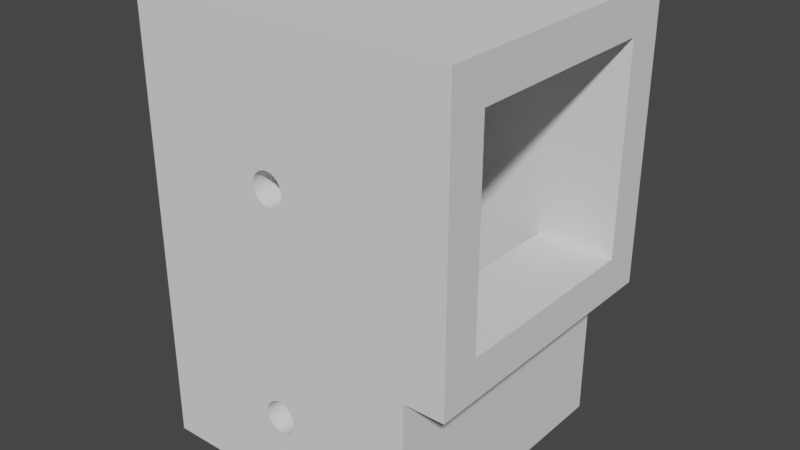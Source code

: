 # Source: Tube_Holder_Adjustable.blend  (saved by Blender 2.93.21; exported with 4.5.12 LTS)
import bpy
from mathutils import Matrix  # noqa: F401  (used for matrix-valued properties, if any)

bpy.ops.wm.read_factory_settings(use_empty=True)
scene = bpy.context.scene
scene.name = 'Scene'

# ---- collections
col_collection = bpy.data.collections.new('Collection'); scene.collection.children.link(col_collection)

# ---- world
world_world = bpy.data.worlds.new('World'); scene.world = world_world
world_world.use_nodes = True; world_world.node_tree.nodes.clear()
_N = world_world.node_tree.nodes; _L = world_world.node_tree.links
n0 = _N.new('ShaderNodeOutputWorld'); n0.name = 'World Output'; n0.location = (300, 300)
n1 = _N.new('ShaderNodeBackground'); n1.name = 'Background'; n1.location = (10, 300)
n1.inputs[0].default_value = (0.05088, 0.05088, 0.05088, 1.0)
_L.new(n1.outputs[0], n0.inputs[0])
n0.is_active_output = True
world_world.color = (0.05088, 0.05088, 0.05088)
world_world.use_sun_shadow = False
world_world.sun_shadow_jitter_overblur = 0.0

# ---- meshes
me_plane = bpy.data.meshes.new('Plane')
me_plane.from_pydata([(17.5, 17.5, 15.0), (-17.5, 17.5, 15.0), (17.5, -17.5, 15.0), (-17.5, -17.5, 15.0), (12.75, 12.75, 15.0), (12.75, -12.75, 15.0), (-12.75, -12.75, 15.0), (-12.75, 12.75, 15.0), (-17.5, -12.75, 15.0), (17.5, -12.75, 15.0), (17.5, 12.75, 15.0), (-17.5, 12.75, 15.0), (17.5, 12.75, 40.5), (17.5, 17.5, 40.5), (-12.75, -12.75, 40.5), (-17.5, -17.5, 40.5), (12.75, -12.75, 40.5), (12.75, 12.75, 40.5), (-17.5, 17.5, 40.5), (-12.75, 12.75, 40.5), (17.5, -17.5, 40.5), (-17.5, -12.75, 40.5), (-17.5, 12.75, 40.5), (17.5, -12.75, 40.5), (17.5, 12.75, 45.5), (17.5, 17.5, 45.5), (-12.75, -12.75, 45.5), (-17.5, -17.5, 45.5), (12.75, -12.75, 45.5), (12.75, 12.75, 45.5), (-17.5, 17.5, 45.5), (-12.75, 12.75, 45.5), (17.5, -17.5, 45.5), (-17.5, -12.75, 45.5), (-17.5, 12.75, 45.5), (17.5, -12.75, 45.5), (-17.5, 17.5, 10.0), (17.5, 17.5, 10.0), (-17.5, -17.5, 10.0), (17.5, -17.5, 10.0), (-17.5, 12.75, 10.0), (-17.5, 12.75, 0.0), (-17.5, -12.75, 10.0), (-17.5, -12.75, 0.0), (17.5, -12.75, 0.0), (17.5, -12.75, 10.0), (17.5, 12.75, 0.0), (17.5, 12.75, 10.0), (22.5, 12.75, 15.0), (22.5, 17.5, 15.0), (22.5, -17.5, 40.5), (22.5, -17.5, 15.0), (22.5, -12.75, 15.0), (22.5, -12.75, 40.5), (22.5, 12.75, 40.5), (22.5, 17.5, 40.5), (22.5, -17.5, 45.5), (22.5, 17.5, 45.5), (22.5, -12.75, 45.5), (22.5, 12.75, 45.5), (22.5, 17.5, 10.0), (22.5, -17.5, 10.0), (22.5, 12.75, 10.0), (22.5, -12.75, 10.0), (12.75, 12.75, 0.0), (12.75, -12.75, 0.0), (-12.75, -12.75, 0.0), (-12.75, 12.75, 0.0), (-17.5, 17.5, 0.0), (17.5, 17.5, 0.0), (-17.5, -17.5, 0.0), (17.5, -17.5, 0.0), (0.7654, -17.5, 25.9), (0.7654, -13.0, 25.9), (0.7654, 13.0, 25.9), (0.7654, 17.5, 25.9), (0.3902, -17.5, 25.79), (0.3902, -13.0, 25.79), (0.3902, 13.0, 25.79), (0.3902, 17.5, 25.79), (-2.0, -13.0, 27.75), (-1.962, -13.0, 27.36), (-1.962, -13.0, 28.14), (-1.663, -13.0, 26.64), (-1.748e-07, -17.5, 25.75), (-1.663, -13.0, 28.86), (-1.748e-07, -13.0, 25.75), (-1.748e-07, 13.0, 25.75), (-1.848, -13.0, 26.98), (-1.748e-07, 17.5, 25.75), (-1.848, -13.0, 28.52), (-1.414, -13.0, 29.16), (-0.3902, -13.0, 25.79), (-0.7654, -13.0, 25.9), (-1.111, -13.0, 26.09), (1.111, -13.0, 26.09), (-1.414, -13.0, 26.34), (-0.3902, -17.5, 25.79), (-0.3902, 13.0, 25.79), (-0.3902, 17.5, 25.79), (-1.111, -13.0, 29.41), (-0.3902, -13.0, 29.71), (-0.7654, -13.0, 29.6), (-0.7654, -17.5, 25.9), (-0.7654, 13.0, 25.9), (0.3902, -13.0, 29.71), (1.111, -13.0, 29.41), (-0.7654, 17.5, 25.9), (0.7654, -13.0, 29.6), (0.0, -13.0, 29.75), (1.663, -13.0, 26.64), (1.663, -13.0, 28.86), (2.0, -13.0, 27.75), (1.848, -13.0, 26.98), (1.962, -13.0, 27.36), (1.962, -13.0, 28.14), (1.414, -13.0, 26.34), (1.848, -13.0, 28.52), (1.414, -13.0, 29.16), (-1.111, -17.5, 26.09), (-1.111, 13.0, 26.09), (-1.111, 17.5, 26.09), (-1.414, -17.5, 26.34), (-1.414, 13.0, 26.34), (-1.414, 17.5, 26.34), (1.111, 13.0, 26.09), (1.663, 13.0, 26.64), (1.663, 13.0, 28.86), (2.0, 13.0, 27.75), (1.848, 13.0, 26.98), (1.962, 13.0, 27.36), (1.962, 13.0, 28.14), (1.414, 13.0, 26.34), (1.848, 13.0, 28.52), (1.414, 13.0, 29.16), (-1.663, -17.5, 26.64), (-1.663, 17.5, 26.64), (-1.663, 13.0, 26.64), (-1.848, -17.5, 26.98), (-2.0, 13.0, 27.75), (-1.848, 17.5, 26.98), (-1.962, 13.0, 27.36), (-1.848, 13.0, 26.98), (-1.962, 13.0, 28.14), (-1.663, 13.0, 28.86), (-1.848, 13.0, 28.52), (-1.414, 13.0, 29.16), (-0.3902, 13.0, 29.71), (-0.7654, 13.0, 29.6), (-1.111, 13.0, 29.41), (0.3902, 13.0, 29.71), (1.111, 13.0, 29.41), (0.7654, 13.0, 29.6), (0.0, 13.0, 29.75), (-1.962, -17.5, 27.36), (-1.962, 17.5, 27.36), (-2.0, -17.5, 27.75), (-1.414, -17.5, 29.16), (-2.0, 17.5, 27.75), (-0.7654, -17.5, 29.6), (-1.111, -17.5, 29.41), (0.0, -17.5, 29.75), (0.7654, -17.5, 29.6), (0.3902, -17.5, 29.71), (-0.3902, -17.5, 29.71), (1.414, -17.5, 29.16), (1.663, -17.5, 26.64), (1.663, -17.5, 28.86), (2.0, -17.5, 27.75), (1.848, -17.5, 26.98), (1.962, -17.5, 27.36), (1.962, -17.5, 28.14), (1.848, -17.5, 28.52), (1.111, -17.5, 29.41), (-1.962, -17.5, 28.14), (-1.962, 17.5, 28.14), (-1.848, -17.5, 28.52), (-1.848, 17.5, 28.52), (-1.663, -17.5, 28.86), (1.414, -17.5, 26.34), (1.111, -17.5, 26.09), (-1.663, 17.5, 28.86), (-1.414, 17.5, 29.16), (-1.111, 17.5, 29.41), (0.0, 17.5, 29.75), (-0.3902, 17.5, 29.71), (-0.7654, 17.5, 29.6), (0.7654, 17.5, 29.6), (1.414, 17.5, 29.16), (1.111, 17.5, 29.41), (0.3902, 17.5, 29.71), (1.414, 17.5, 26.34), (1.663, 17.5, 26.64), (1.663, 17.5, 28.86), (2.0, 17.5, 27.75), (1.848, 17.5, 26.98), (1.962, 17.5, 27.36), (1.962, 17.5, 28.14), (1.848, 17.5, 28.52), (1.111, 17.5, 26.09), (17.5, -12.75, -10.0), (17.5, 12.75, -10.0), (12.75, 12.75, -10.0), (12.75, -12.75, -10.0), (-12.75, 12.75, -10.0), (-17.5, 17.5, -10.0), (17.5, 17.5, -10.0), (17.5, -17.5, -10.0), (-12.75, -12.75, -10.0), (-17.5, -17.5, -10.0), (-17.5, 12.75, -10.0), (-17.5, -12.75, -10.0), (1.414, -17.5, -1.414), (1.414, -12.75, -1.414), (1.414, 12.75, -1.414), (1.414, 17.5, -1.414), (1.111, -17.5, -1.663), (1.111, -12.75, -1.663), (1.111, 12.75, -1.663), (1.111, 17.5, -1.663), (-2.0, 17.5, 0.0), (-2.0, 17.5, 2.385e-08), (-1.848, 17.5, 0.7654), (-1.962, 17.5, 0.3902), (-1.414, 17.5, 1.414), (-0.7654, 17.5, 1.848), (-1.111, 17.5, 1.663), (-1.663, 17.5, 1.111), (-0.3902, 17.5, 1.962), (0.0, 17.5, 2.0), (1.111, 17.5, 1.663), (0.7654, 17.5, 1.848), (0.3902, 17.5, 1.962), (1.663, 17.5, 1.111), (2.0, 17.5, 0.0), (1.962, 17.5, 0.3902), (1.848, 17.5, 0.7654), (1.414, 17.5, 1.414), (0.7654, -17.5, -1.848), (0.7654, -12.75, -1.848), (0.7654, 12.75, -1.848), (0.7654, 17.5, -1.848), (0.3902, -17.5, -1.962), (0.3902, -12.75, -1.962), (0.3902, 12.75, -1.962), (0.3902, 17.5, -1.962), (-2.0, -17.5, 2.385e-08), (-2.0, -17.5, 0.0), (-1.848, -17.5, 0.7654), (-1.962, -17.5, 0.3902), (-1.663, -17.5, 1.111), (-1.414, -17.5, 1.414), (-0.3902, -17.5, 1.962), (-0.7654, -17.5, 1.848), (-1.111, -17.5, 1.663), (-1.748e-07, -17.5, -2.0), (-1.748e-07, -12.75, -2.0), (-1.748e-07, 12.75, -2.0), (0.3902, -17.5, 1.962), (-1.748e-07, 17.5, -2.0), (1.111, -17.5, 1.663), (0.7654, -17.5, 1.848), (1.848, -17.5, 0.7654), (1.663, -17.5, 1.111), (2.0, -17.5, 0.0), (1.962, -17.5, 0.3902), (1.414, -17.5, 1.414), (0.0, -17.5, 2.0), (-0.3902, -17.5, -1.962), (-0.3902, -12.75, -1.962), (-0.3902, 12.75, -1.962), (-0.3902, 17.5, -1.962), (-1.962, 17.5, -0.3902), (-1.663, 17.5, -1.111), (-1.848, 17.5, -0.7654), (-1.111, 17.5, -1.663), (-0.7654, 17.5, -1.848), (-1.414, 17.5, -1.414), (1.848, 17.5, -0.7654), (-0.7654, -17.5, -1.848), (2.0, 17.5, -8.742e-08), (-0.7654, -12.75, -1.848), (-0.7654, 12.75, -1.848), (1.663, 17.5, -1.111), (1.962, 17.5, -0.3902), (-1.111, -17.5, -1.663), (-1.111, -12.75, -1.663), (-1.111, 12.75, -1.663), (-1.848, -17.5, -0.7654), (-1.414, -17.5, -1.414), (-1.414, -12.75, -1.414), (-1.663, -17.5, -1.111), (-1.414, 12.75, -1.414), (-1.962, -17.5, -0.3902), (1.848, -17.5, -0.7654), (1.663, -17.5, -1.111), (2.0, -17.5, -8.742e-08), (1.962, -17.5, -0.3902), (-1.663, -12.75, -1.111), (-1.663, 12.75, -1.111), (-1.848, -12.75, -0.7654), (-1.848, 12.75, -0.7654), (-1.962, -12.75, -0.3902), (-2.0, -12.75, 0.0), (1.848, -12.75, -0.7654), (2.0, -12.75, -8.742e-08), (2.0, -12.75, 0.0), (1.663, -12.75, -1.111), (1.962, -12.75, -0.3902), (-1.962, 12.75, -0.3902), (-2.0, 12.75, 0.0), (-2.0, -12.75, 2.385e-08), (-2.0, 12.75, 2.385e-08), (1.848, 12.75, -0.7654), (1.663, 12.75, -1.111), (2.0, 12.75, 0.0), (2.0, 12.75, -8.742e-08), (1.962, 12.75, -0.3902), (-1.962, -12.76, 0.3902), (-1.962, 12.76, 0.3902), (-1.848, 12.76, 0.7654), (-1.663, 12.77, 1.111), (-1.414, 12.77, 1.414), (-0.3902, 12.78, 1.962), (-0.7654, 12.78, 1.848), (-1.111, 12.78, 1.663), (0.3902, 12.78, 1.962), (1.111, 12.78, 1.663), (0.7654, 12.78, 1.848), (1.848, 12.76, 0.7654), (1.663, 12.77, 1.111), (1.962, 12.76, 0.3902), (-1.848, -12.76, 0.7654), (1.414, 12.77, 1.414), (0.0, 12.78, 2.0), (-1.663, -12.77, 1.111), (-1.414, -12.77, 1.414), (-0.7654, -12.78, 1.848), (-1.111, -12.78, 1.663), (-0.3902, -12.78, 1.962), (0.0, -12.78, 2.0), (1.111, -12.78, 1.663), (0.7654, -12.78, 1.848), (0.3902, -12.78, 1.962), (1.663, -12.77, 1.111), (1.962, -12.76, 0.3902), (1.848, -12.76, 0.7654), (1.414, -12.77, 1.414)], [], [(37, 36, 1, 0), (38, 39, 2, 3), (118, 16, 5, 6, 14, 91, 85, 90, 82, 80, 81, 88, 83, 96, 94, 93, 92, 86, 77, 73, 95, 116, 110, 113, 114, 112, 115, 117, 111), (14, 16, 118, 106, 108, 105, 109, 101, 102, 100, 91), (10, 12, 17, 4), (13, 25, 57, 55), (25, 24, 59, 57), (13, 18, 30, 25), (23, 12, 54, 53), (35, 32, 56, 58), (2, 39, 61, 51), (19, 14, 21, 22), (12, 23, 16, 17), (144, 146, 19, 7, 4, 17, 134, 127, 133, 131, 128, 130, 129, 126, 132, 125, 74, 78, 87, 98, 104, 120, 123, 137, 142, 141, 139, 143, 145), (151, 134, 17, 19, 146, 149, 148, 147, 153, 150, 152), (28, 26, 27, 32), (29, 24, 25), (31, 29, 25, 30), (26, 33, 27), (33, 26, 31, 34), (35, 28, 32), (24, 29, 28, 35), (34, 31, 30), (28, 29, 31, 26), (15, 20, 32, 27), (16, 14, 19, 17), (23, 9, 5, 16), (9, 10, 4, 5), (6, 7, 11, 8), (9, 23, 53, 52), (40, 41, 43, 42), (0, 13, 55, 49), (45, 44, 46, 47), (39, 45, 63, 61), (51, 52, 53, 50), (48, 49, 55, 54), (50, 53, 58, 56), (54, 55, 57, 59), (53, 54, 59, 58), (61, 63, 52, 51), (52, 63, 62, 48), (48, 62, 60, 49), (20, 2, 51, 50), (45, 47, 62, 63), (32, 20, 50, 56), (24, 35, 58, 59), (10, 9, 52, 48), (47, 37, 60, 62), (12, 10, 48, 54), (37, 0, 49, 60), (7, 6, 66, 67), (5, 4, 64, 65), (41, 68, 205, 210), (220, 68, 36, 37, 69, 234, 235, 236, 233, 237, 230, 231, 232, 229, 228, 225, 226, 224, 227, 222, 223, 221), (264, 71, 39, 38, 70, 247, 246, 249, 248, 250, 251, 254, 253, 252, 267, 258, 261, 260, 266, 263, 262, 265), (280, 234, 69, 206, 205, 68, 220, 272, 274, 273, 277, 275, 276, 271, 259, 245, 241, 219, 215, 283, 278, 284), (67, 66, 208, 204), (247, 70, 209, 207, 71, 264, 296, 297, 294, 295, 212, 216, 238, 242, 255, 268, 279, 285, 289, 291, 288, 293), (305, 306, 65, 203, 208, 66, 303, 302, 300, 298, 290, 286, 281, 269, 256, 243, 239, 217, 213, 307, 304, 308), (71, 44, 200, 207), (70, 43, 211, 209), (310, 67, 204, 202, 64, 315, 316, 317, 313, 314, 214, 218, 240, 244, 257, 270, 282, 287, 292, 299, 301, 309), (40, 36, 68, 41), (43, 70, 38, 42), (45, 39, 71, 44), (47, 46, 69, 37), (315, 64, 4, 7, 67, 310, 312, 319, 320, 321, 322, 325, 324, 323, 334, 326, 328, 327, 333, 330, 329, 331), (303, 66, 6, 5, 65, 306, 345, 346, 344, 347, 341, 342, 343, 340, 339, 337, 338, 336, 335, 332, 318, 311), (22, 11, 7, 19), (8, 21, 14, 6), (38, 3, 8, 42), (36, 40, 11, 1), (30, 18, 22, 34), (27, 33, 21, 15), (167, 20, 15, 3, 2, 166, 179, 180, 72, 76, 84, 97, 103, 119, 122, 135, 138, 154, 156, 174, 176, 178, 157, 160, 159, 164, 161, 163, 162, 173, 165), (169, 166, 2, 20, 167, 172, 171, 168, 170), (0, 1, 18, 13, 193, 188, 189, 187, 190, 184, 185, 186, 183, 182, 181, 177, 175, 158, 155, 140, 136, 124, 121, 107, 99, 89, 79, 75, 199, 191, 192), (193, 13, 0, 192, 195, 196, 194, 197, 198), (8, 11, 40, 42), (34, 22, 21, 33), (21, 8, 3, 15), (22, 18, 1, 11), (109, 105, 163, 161), (150, 153, 184, 190), (105, 108, 162, 163), (152, 150, 190, 187), (108, 106, 173, 162), (151, 152, 187, 189), (106, 118, 165, 173), (134, 151, 189, 188), (165, 118, 111, 167), (193, 127, 134, 188), (167, 111, 117, 172), (127, 193, 198, 133), (172, 117, 115, 171), (133, 198, 197, 131), (171, 115, 112, 168), (131, 197, 194, 128), (168, 112, 114, 170), (128, 194, 196, 130), (170, 114, 113, 169), (130, 196, 195, 129), (169, 113, 110, 166), (129, 195, 192, 126), (166, 110, 116, 179), (126, 192, 191, 132), (179, 116, 95, 180), (199, 125, 132, 191), (180, 95, 73, 72), (125, 199, 75, 74), (77, 76, 72, 73), (79, 78, 74, 75), (86, 84, 76, 77), (89, 87, 78, 79), (92, 97, 84, 86), (99, 98, 87, 89), (97, 92, 93, 103), (107, 104, 98, 99), (103, 93, 94, 119), (121, 120, 104, 107), (119, 94, 96, 122), (124, 123, 120, 121), (122, 96, 83, 135), (123, 124, 136, 137), (135, 83, 88, 138), (137, 136, 140, 142), (138, 88, 81, 154), (141, 142, 140, 155), (154, 81, 80, 156), (139, 141, 155, 158), (156, 80, 82, 174), (143, 139, 158, 175), (174, 82, 90, 176), (145, 143, 175, 177), (176, 90, 85, 178), (144, 145, 177, 181), (85, 91, 157, 178), (146, 144, 181, 182), (91, 100, 160, 157), (149, 146, 182, 183), (100, 102, 159, 160), (148, 149, 183, 186), (102, 101, 164, 159), (147, 148, 186, 185), (101, 109, 161, 164), (153, 147, 185, 184), (210, 204, 208, 211), (206, 202, 204, 205), (203, 207, 200), (202, 206, 201), (200, 203, 202, 201), (211, 208, 209), (209, 208, 203, 207), (204, 210, 205), (65, 64, 202, 203), (69, 46, 201, 206), (43, 41, 210, 211), (46, 44, 200, 201), (258, 267, 340, 343), (229, 232, 326, 334), (261, 258, 343, 342), (232, 231, 328, 326), (260, 261, 342, 341), (231, 230, 327, 328), (266, 260, 341, 347), (230, 237, 333, 327), (344, 263, 266, 347), (233, 330, 333, 237), (346, 262, 263, 344), (236, 329, 330, 233), (345, 265, 262, 346), (235, 331, 329, 236), (305, 296, 264, 265, 345, 306), (234, 280, 316, 315, 331, 235), (308, 297, 296, 305), (284, 317, 316, 280), (304, 294, 297, 308), (278, 313, 317, 284), (307, 295, 294, 304), (283, 314, 313, 278), (295, 307, 213, 212), (215, 214, 314, 283), (217, 216, 212, 213), (219, 218, 214, 215), (239, 238, 216, 217), (241, 240, 218, 219), (243, 242, 238, 239), (245, 244, 240, 241), (256, 255, 242, 243), (259, 257, 244, 245), (269, 268, 255, 256), (271, 270, 257, 259), (281, 279, 268, 269), (276, 282, 270, 271), (286, 285, 279, 281), (282, 276, 275, 287), (290, 289, 285, 286), (287, 275, 277, 292), (298, 291, 289, 290), (277, 273, 299, 292), (300, 288, 291, 298), (273, 274, 301, 299), (302, 293, 288, 300), (274, 272, 309, 301), (311, 246, 247, 293, 302, 303), (272, 220, 221, 312, 310, 309), (318, 249, 246, 311), (312, 221, 223, 319), (332, 248, 249, 318), (319, 223, 222, 320), (335, 250, 248, 332), (320, 222, 227, 321), (336, 251, 250, 335), (321, 227, 224, 322), (254, 251, 336, 338), (224, 226, 325, 322), (253, 254, 338, 337), (226, 225, 324, 325), (252, 253, 337, 339), (225, 228, 323, 324), (267, 252, 339, 340), (228, 229, 334, 323)])
_uv = me_plane.uv_layers.new(name='UVMap')
_uv.uv.foreach_set('vector', [0.0, 0.0, 0.0, 0.0, 0.0, 0.0, 0.0, 0.0, 0.0, 0.0, 0.0, 0.0, 0.0, 0.0, 0.0, 0.0, 0.0, 0.0, 0.0, 0.0, 0.0, 0.0, 0.0, 0.0, 0.0, 0.0, 0.0, 0.0, 0.0, 0.0, 0.0, 0.0, 0.0, 0.0, 0.0, 0.0, 0.0, 0.0, 0.0, 0.0, 0.0, 0.0, 0.0, 0.0, 0.0, 0.0, 0.0, 0.0, 0.0, 0.0, 0.0, 0.0, 0.0, 0.0, 0.0, 0.0, 0.0, 0.0, 0.0, 0.0, 0.0, 0.0, 0.0, 0.0, 0.0, 0.0, 0.0, 0.0, 0.0, 0.0, 0.0, 0.0, 0.0, 0.0, 0.0, 0.0, 0.0, 0.0, 0.0, 0.0, 0.0, 0.0, 0.0, 0.0, 0.0, 0.0, 0.0, 0.0, 0.0, 0.0, 0.0, 0.0, 0.0, 0.0, 0.0, 0.0, 0.0, 0.0, 0.0, 0.0, 0.0, 0.0, 0.0, 0.0, 0.0, 0.0, 0.0, 0.0, 0.0, 0.0, 0.0, 0.0, 0.0, 0.0, 0.0, 0.0, 0.0, 0.0, 0.0, 0.0, 0.0, 0.0, 0.0, 0.0, 0.0, 0.0, 0.0, 0.0, 0.0, 0.0, 0.0, 0.0, 0.0, 0.0, 0.0, 0.0, 0.0, 0.0, 0.0, 0.0, 0.0, 0.0, 0.0, 0.0, 0.0, 0.0, 0.0, 0.0, 0.0, 0.0, 0.0, 0.0, 0.0, 0.0, 0.0, 0.0, 0.0, 0.0, 0.0, 0.0, 0.0, 0.0, 0.0, 0.0, 0.0, 0.0, 0.0, 0.0, 0.0, 0.0, 0.0, 0.0, 0.0, 0.0, 0.0, 0.0, 0.0, 0.0, 0.0, 0.0, 0.0, 0.0, 0.0, 0.0, 0.0, 0.0, 0.0, 0.0, 0.0, 0.0, 0.0, 0.0, 0.0, 0.0, 0.0, 0.0, 0.0, 0.0, 0.0, 0.0, 0.0, 0.0, 0.0, 0.0, 0.0, 0.0, 0.0, 0.0, 0.0, 0.0, 0.0, 0.0, 0.0, 0.0, 0.0, 0.0, 0.0, 0.0, 0.0, 0.0, 0.0, 0.0, 0.0, 0.0, 0.0, 0.0, 0.0, 0.0, 0.0, 0.0, 0.0, 0.0, 0.0, 0.0, 0.0, 0.0, 0.0, 0.0, 0.0, 0.0, 0.0, 0.0, 0.0, 0.0, 0.0, 0.0, 0.0, 0.0, 0.0, 0.0, 0.0, 0.0, 0.0, 0.0, 0.0, 0.0, 0.0, 0.0, 0.0, 0.0, 0.0, 0.0, 0.0, 0.0, 0.0, 0.0, 0.0, 0.0, 0.0, 0.0, 0.0, 0.0, 0.0, 0.0, 0.0, 0.0, 0.0, 0.0, 0.0, 0.0, 0.0, 0.0, 0.0, 0.0, 0.0, 0.0, 0.0, 0.0, 0.0, 0.0, 0.0, 0.0, 0.0, 0.0, 0.0, 0.0, 0.0, 0.0, 0.0, 0.0, 0.0, 0.0, 0.0, 0.0, 0.0, 0.0, 0.0, 0.0, 0.0, 0.0, 0.0, 0.0, 0.0, 0.0, 0.0, 0.0, 0.0, 0.0, 0.0, 0.0, 0.0, 0.0, 0.0, 0.0, 0.0, 0.0, 0.0, 0.0, 0.0, 0.0, 0.0, 0.0, 0.0, 0.0, 0.0, 0.0, 0.0, 0.0, 0.0, 0.0, 0.0, 0.0, 0.0, 0.0, 0.0, 0.0, 0.0, 0.0, 0.0, 0.0, 0.0, 0.0, 0.0, 0.0, 0.0, 0.0, 0.0, 0.0, 0.0, 0.0, 0.0, 0.0, 0.0, 0.0, 0.0, 0.0, 0.0, 0.0, 0.0, 0.0, 0.0, 0.0, 0.0, 0.0, 0.0, 0.0, 0.0, 0.0, 0.0, 0.0, 0.0, 0.0, 0.0, 0.0, 0.0, 0.0, 0.0, 0.0, 0.0, 0.0, 0.0, 0.0, 0.0, 0.0, 0.0, 0.0, 0.0, 0.0, 0.0, 0.0, 0.0, 0.0, 0.0, 0.0, 0.0, 0.0, 0.0, 0.0, 0.0, 0.0, 0.0, 0.0, 0.0, 0.0, 0.0, 0.0, 0.0, 0.0, 0.0, 0.0, 0.0, 0.0, 0.0, 0.0, 0.0, 0.0, 0.0, 0.0, 0.0, 0.0, 0.0, 0.0, 0.0, 0.0, 0.0, 0.0, 0.0, 0.0, 0.0, 0.0, 0.0, 0.0, 0.0, 0.0, 0.0, 0.0, 0.0, 0.0, 0.0, 0.0, 0.0, 0.0, 0.0, 0.0, 0.0, 0.0, 0.0, 0.0, 0.0, 0.0, 0.0, 0.0, 0.0, 0.0, 0.0, 0.0, 0.0, 0.0, 0.0, 0.0, 0.0, 0.0, 0.0, 0.0, 0.0, 0.0, 0.0, 0.0, 0.0, 0.0, 0.0, 0.0, 0.0, 0.0, 0.0, 0.0, 0.0, 0.0, 0.0, 0.0, 0.0, 0.0, 0.0, 0.0, 0.0, 0.0, 0.0, 0.0, 0.0, 0.0, 0.0, 0.0, 0.0, 0.0, 0.0, 0.0, 0.0, 0.0, 0.0, 0.0, 0.0, 0.0, 0.0, 0.0, 0.0, 0.0, 0.0, 0.0, 0.0, 0.0, 0.0, 0.0, 0.0, 0.0, 0.0, 0.0, 0.0, 0.0, 0.0, 0.0, 0.0, 0.0, 0.0, 0.0, 0.0, 0.0, 0.0, 0.0, 0.0, 0.0, 0.0, 0.0, 0.0, 0.0, 0.0, 0.0, 0.0, 0.0, 0.0, 0.0, 0.0, 0.0, 0.0, 0.0, 0.0, 0.0, 0.0, 0.0, 0.0, 0.0, 0.0, 0.0, 0.0, 0.0, 0.0, 0.0, 0.0, 0.0, 0.0, 0.0, 0.0, 0.0, 0.0, 0.0, 0.0, 0.0, 0.0, 0.0, 0.0, 0.0, 0.0, 0.0, 0.0, 0.0, 0.0, 0.0, 0.0, 0.0, 0.0, 0.0, 0.0, 0.0, 0.0, 0.0, 0.0, 0.0, 0.0, 0.0, 0.0, 0.0, 0.0, 0.0, 0.0, 0.0, 0.0, 0.0, 0.0, 0.0, 0.0, 0.0, 0.0, 0.0, 0.0, 0.0, 0.0, 0.0, 0.0, 0.0, 0.0, 0.0, 0.0, 0.0, 0.0, 0.0, 0.0, 0.0, 0.0, 0.0, 0.0, 0.0, 0.0, 0.0, 0.0, 0.0, 0.0, 0.0, 0.0, 0.0, 0.0, 0.0, 0.0, 0.0, 0.0, 0.0, 0.0, 0.0, 0.0, 0.0, 0.0, 0.0, 0.0, 0.0, 0.0, 0.0, 0.0, 0.0, 0.0, 0.0, 0.0, 0.0, 0.0, 0.0, 0.0, 0.0, 0.0, 0.0, 0.0, 0.0, 0.0, 0.0, 0.0, 0.0, 0.0, 0.0, 0.0, 0.0, 0.0, 0.0, 0.0, 0.0, 0.0, 0.0, 0.0, 0.0, 0.0, 0.0, 0.0, 0.0, 0.0, 0.0, 0.0, 0.0, 0.0, 0.0, 0.0, 0.0, 0.0, 0.0, 0.0, 0.0, 0.0, 0.0, 0.0, 0.0, 0.0, 0.0, 0.0, 0.0, 0.0, 0.0, 0.0, 0.0, 0.0, 0.0, 0.0, 0.0, 0.0, 0.0, 0.0, 0.0, 0.0, 0.0, 0.0, 0.0, 0.0, 0.0, 0.0, 0.0, 0.0, 0.0, 0.0, 0.0, 0.0, 0.0, 0.0, 0.0, 0.0, 0.0, 0.0, 0.0, 0.0, 0.0, 0.0, 0.0, 0.0, 0.0, 0.0, 0.0, 0.0, 0.0, 0.0, 0.0, 0.0, 0.0, 0.0, 0.0, 0.0, 0.0, 0.0, 0.0, 0.0, 0.0, 0.0, 0.0, 0.0, 0.0, 0.0, 0.0, 0.0, 0.0, 0.0, 0.0, 0.0, 0.0, 0.0, 0.0, 0.0, 0.0, 0.0, 0.0, 0.0, 0.0, 0.0, 0.0, 0.0, 0.0, 0.0, 0.0, 0.0, 0.0, 0.0, 0.0, 0.0, 0.0, 0.0, 0.0, 0.0, 0.0, 0.0, 0.0, 0.0, 0.0, 0.0, 0.0, 0.0, 0.0, 0.0, 0.0, 0.0, 0.0, 0.0, 0.0, 0.0, 0.0, 0.0, 0.0, 0.0, 0.0, 0.0, 0.0, 0.0, 0.0, 0.0, 0.0, 0.0, 0.0, 0.0, 0.0, 0.0, 0.0, 0.0, 0.0, 0.0, 0.0, 0.0, 0.0, 0.0, 0.0, 0.0, 0.0, 0.0, 0.0, 0.0, 0.0, 0.0, 0.0, 0.0, 0.0, 0.0, 0.0, 0.0, 0.0, 0.0, 0.0, 0.0, 0.0, 0.0, 0.0, 0.0, 0.0, 0.0, 0.0, 0.0, 0.0, 0.0, 0.0, 0.0, 0.0, 0.0, 0.0, 0.0, 0.0, 0.0, 0.0, 0.0, 0.0, 0.0, 0.0, 0.0, 0.0, 0.0, 0.0, 0.0, 0.0, 0.0, 0.0, 0.0, 0.0, 0.0, 0.0, 0.0, 0.0, 0.0, 0.0, 0.0, 0.0, 0.0, 0.0, 0.0, 0.0, 0.0, 0.0, 0.0, 0.0, 0.0, 0.0, 0.0, 0.0, 0.0, 0.0, 0.0, 0.0, 0.0, 0.0, 0.0, 0.0, 0.0, 0.0, 0.0, 0.0, 0.0, 0.0, 0.0, 0.0, 0.0, 0.0, 0.0, 0.0, 0.0, 0.0, 0.0, 0.0, 0.0, 0.0, 0.0, 0.0, 0.0, 0.0, 0.0, 0.0, 0.0, 0.0, 0.0, 0.0, 0.0, 0.0, 0.0, 0.0, 0.0, 0.0, 0.0, 0.0, 0.0, 0.0, 0.0, 0.0, 0.0, 0.0, 0.0, 0.0, 0.0, 0.0, 0.0, 0.0, 0.0, 0.0, 0.0, 0.0, 0.0, 0.0, 0.0, 0.0, 0.0, 0.0, 0.0, 0.0, 0.0, 0.0, 0.0, 0.0, 0.0, 0.0, 0.0, 0.0, 0.0, 0.0, 0.0, 0.0, 0.0, 0.0, 0.0, 0.0, 0.0, 0.0, 0.0, 0.0, 0.0, 0.0, 0.0, 0.0, 0.0, 0.0, 0.0, 0.0, 0.0, 0.0, 0.0, 0.0, 0.0, 0.0, 0.0, 0.0, 0.0, 0.0, 0.0, 0.0, 0.0, 0.0, 0.0, 0.0, 0.0, 0.0, 0.0, 0.0, 0.0, 0.0, 0.0, 0.0, 0.0, 0.0, 0.0, 0.0, 0.0, 0.0, 0.0, 0.0, 0.0, 0.0, 0.0, 0.0, 0.0, 0.0, 0.0, 0.0, 0.0, 0.0, 0.0, 0.0, 0.0, 0.0, 0.0, 0.0, 0.0, 0.0, 0.0, 0.0, 0.0, 0.0, 0.0, 0.0, 0.0, 0.0, 0.0, 0.0, 0.0, 0.0, 0.0, 0.0, 0.0, 0.0, 0.0, 0.0, 0.0, 0.0, 0.0, 0.0, 0.0, 0.0, 0.0, 0.0, 0.0, 0.0, 0.0, 0.0, 0.0, 0.0, 0.0, 0.0, 0.0, 0.0, 0.0, 0.0, 0.0, 0.0, 0.0, 0.0, 0.0, 0.0, 0.0, 0.0, 0.0, 0.0, 0.0, 0.0, 0.0, 0.0, 0.0, 0.0, 0.0, 0.0, 0.0, 0.0, 0.0, 0.0, 0.0, 0.0, 0.0, 0.0, 0.0, 0.0, 0.0, 0.0, 0.0, 0.0, 0.0, 0.0, 0.0, 0.0, 0.0, 0.0, 0.0, 0.0, 0.0, 0.0, 0.0, 0.0, 0.0, 0.0, 0.0, 0.0, 0.0, 0.0, 0.0, 0.0, 0.0, 0.0, 0.0, 0.0, 0.0, 0.0, 0.0, 0.0, 0.0, 0.0, 0.0, 0.0, 0.0, 0.0, 0.0, 0.0, 0.0, 0.0, 0.0, 0.0, 0.0, 0.0, 0.0, 0.0, 0.0, 0.0, 0.0, 0.0, 0.0, 0.0, 0.0, 0.0, 0.0, 0.0, 0.0, 0.0, 0.0, 0.0, 0.0, 0.0, 0.0, 0.0, 0.0, 0.0, 0.0, 0.0, 0.0, 0.0, 1.0, 0.7275, 0.9688, 0.7275, 0.9688, 0.75, 1.0, 0.75, 0.9688, 0.5975, 1.0, 0.5975, 1.0, 0.575, 0.9688, 0.575, 0.9688, 0.7275, 0.9375, 0.7275, 0.9375, 0.75, 0.9688, 0.75, 0.9375, 0.5975, 0.9688, 0.5975, 0.9688, 0.575, 0.9375, 0.575, 0.9375, 0.7275, 0.9062, 0.7275, 0.9062, 0.75, 0.9375, 0.75, 0.9062, 0.5975, 0.9375, 0.5975, 0.9375, 0.575, 0.9062, 0.575, 0.9062, 0.7275, 0.875, 0.7275, 0.875, 0.75, 0.9062, 0.75, 0.875, 0.5975, 0.9062, 0.5975, 0.9062, 0.575, 0.875, 0.575, 0.875, 0.75, 0.875, 0.7275, 0.8438, 0.7275, 0.8438, 0.75, 0.8438, 0.575, 0.8438, 0.5975, 0.875, 0.5975, 0.875, 0.575, 0.8438, 0.75, 0.8438, 0.7275, 0.8125, 0.7275, 0.8125, 0.75, 0.8438, 0.5975, 0.8438, 0.575, 0.8125, 0.575, 0.8125, 0.5975, 0.8125, 0.75, 0.8125, 0.7275, 0.7812, 0.7275, 0.7812, 0.75, 0.8125, 0.5975, 0.8125, 0.575, 0.7812, 0.575, 0.7812, 0.5975, 0.7812, 0.75, 0.7812, 0.7275, 0.75, 0.7275, 0.75, 0.75, 0.7813, 0.5975, 0.7812, 0.575, 0.75, 0.575, 0.75, 0.5975, 0.75, 0.75, 0.75, 0.7275, 0.7188, 0.7275, 0.7188, 0.75, 0.75, 0.5975, 0.75, 0.575, 0.7188, 0.575, 0.7188, 0.5975, 0.7188, 0.75, 0.7188, 0.7275, 0.6875, 0.7275, 0.6875, 0.75, 0.7188, 0.5975, 0.7188, 0.575, 0.6875, 0.575, 0.6875, 0.5975, 0.6875, 0.75, 0.6875, 0.7275, 0.6562, 0.7275, 0.6562, 0.75, 0.6875, 0.5975, 0.6875, 0.575, 0.6562, 0.575, 0.6562, 0.5975, 0.6562, 0.75, 0.6562, 0.7275, 0.625, 0.7275, 0.625, 0.75, 0.6562, 0.5975, 0.6562, 0.575, 0.625, 0.575, 0.625, 0.5975, 0.625, 0.75, 0.625, 0.7275, 0.5938, 0.7275, 0.5938, 0.75, 0.5938, 0.575, 0.5938, 0.5975, 0.625, 0.5975, 0.625, 0.575, 0.5938, 0.75, 0.5938, 0.7275, 0.5625, 0.7275, 0.5625, 0.75, 0.5938, 0.5975, 0.5938, 0.575, 0.5625, 0.575, 0.5625, 0.5975, 0.5312, 0.7275, 0.5312, 0.75, 0.5625, 0.75, 0.5625, 0.7275, 0.5312, 0.575, 0.5312, 0.5975, 0.5625, 0.5975, 0.5625, 0.575, 0.5, 0.7275, 0.5, 0.75, 0.5312, 0.75, 0.5312, 0.7275, 0.5, 0.575, 0.5, 0.5975, 0.5312, 0.5975, 0.5312, 0.575, 0.4688, 0.7275, 0.4688, 0.75, 0.5, 0.75, 0.5, 0.7275, 0.4688, 0.575, 0.4688, 0.5975, 0.5, 0.5975, 0.5, 0.575, 0.4688, 0.75, 0.4688, 0.7275, 0.4375, 0.7275, 0.4375, 0.75, 0.4375, 0.575, 0.4375, 0.5975, 0.4688, 0.5975, 0.4688, 0.575, 0.4375, 0.75, 0.4375, 0.7275, 0.4062, 0.7275, 0.4062, 0.75, 0.4062, 0.575, 0.4062, 0.5975, 0.4375, 0.5975, 0.4375, 0.575, 0.4062, 0.75, 0.4062, 0.7275, 0.375, 0.7275, 0.375, 0.75, 0.375, 0.575, 0.375, 0.5975, 0.4062, 0.5975, 0.4062, 0.575, 0.375, 0.75, 0.375, 0.7275, 0.3438, 0.7275, 0.3438, 0.75, 0.375, 0.5975, 0.375, 0.575, 0.3438, 0.575, 0.3438, 0.5975, 0.3438, 0.75, 0.3438, 0.7275, 0.3125, 0.7275, 0.3125, 0.75, 0.3438, 0.5975, 0.3438, 0.575, 0.3125, 0.575, 0.3125, 0.5975, 0.3125, 0.75, 0.3125, 0.7275, 0.2812, 0.7275, 0.2812, 0.75, 0.2812, 0.5975, 0.3125, 0.5975, 0.3125, 0.575, 0.2812, 0.575, 0.2812, 0.75, 0.2812, 0.7275, 0.25, 0.7275, 0.25, 0.75, 0.25, 0.5975, 0.2812, 0.5975, 0.2812, 0.575, 0.25, 0.575, 0.25, 0.75, 0.25, 0.7275, 0.2188, 0.7275, 0.2188, 0.75, 0.2188, 0.5975, 0.25, 0.5975, 0.25, 0.575, 0.2188, 0.575, 0.2188, 0.75, 0.2188, 0.7275, 0.1875, 0.7275, 0.1875, 0.75, 0.1875, 0.5975, 0.2188, 0.5975, 0.2188, 0.575, 0.1875, 0.575, 0.1875, 0.75, 0.1875, 0.7275, 0.1562, 0.7275, 0.1562, 0.75, 0.1562, 0.5975, 0.1875, 0.5975, 0.1875, 0.575, 0.1562, 0.575, 0.1562, 0.7275, 0.125, 0.7275, 0.125, 0.75, 0.1562, 0.75, 0.125, 0.5975, 0.1562, 0.5975, 0.1562, 0.575, 0.125, 0.575, 0.125, 0.7275, 0.09375, 0.7275, 0.09375, 0.75, 0.125, 0.75, 0.09375, 0.5975, 0.125, 0.5975, 0.125, 0.575, 0.09375, 0.575, 0.09375, 0.7275, 0.0625, 0.7275, 0.0625, 0.75, 0.09375, 0.75, 0.0625, 0.5975, 0.09375, 0.5975, 0.09375, 0.575, 0.0625, 0.575, 0.0625, 0.7275, 0.03125, 0.7275, 0.03125, 0.75, 0.0625, 0.75, 0.03125, 0.5975, 0.0625, 0.5975, 0.0625, 0.575, 0.03125, 0.575, 0.03125, 0.7275, 0.0, 0.7275, 0.0, 0.75, 0.03125, 0.75, 0.0, 0.5975, 0.03125, 0.5975, 0.03125, 0.575, 0.0, 0.575, 0.0, 0.0, 0.0, 0.0, 0.0, 0.0, 0.0, 0.0, 0.0, 0.0, 0.0, 0.0, 0.0, 0.0, 0.0, 0.0, 0.0, 0.0, 0.0, 0.0, 0.0, 0.0, 0.0, 0.0, 0.0, 0.0, 0.0, 0.0, 0.0, 0.0, 0.0, 0.0, 0.0, 0.0, 0.0, 0.0, 0.0, 0.0, 0.0, 0.0, 0.0, 0.0, 0.0, 0.0, 0.0, 0.0, 0.0, 0.0, 0.0, 0.0, 0.0, 0.0, 0.0, 0.0, 0.0, 0.0, 0.0, 0.0, 0.0, 0.0, 0.0, 0.0, 0.0, 0.0, 0.0, 0.0, 0.0, 0.0, 0.0, 0.0, 0.0, 0.0, 0.0, 0.0, 0.0, 0.0, 0.0, 0.0, 0.0, 0.0, 0.0, 0.0, 0.0, 0.0, 0.0, 0.0, 0.0, 0.0, 0.9688, 0.925, 1.0, 0.925, 1.0, 0.9014, 0.9688, 0.9014, 1.0, 0.75, 0.9688, 0.75, 0.9688, 0.7736, 1.0, 0.7736, 0.9375, 0.925, 0.9688, 0.925, 0.9688, 0.9014, 0.9375, 0.9014, 0.9688, 0.75, 0.9375, 0.75, 0.9375, 0.7736, 0.9688, 0.7736, 0.9062, 0.925, 0.9375, 0.925, 0.9375, 0.9014, 0.9062, 0.9014, 0.9375, 0.75, 0.9062, 0.75, 0.9062, 0.7736, 0.9375, 0.7736, 0.875, 0.925, 0.9062, 0.925, 0.9062, 0.9014, 0.875, 0.9014, 0.9062, 0.75, 0.875, 0.75, 0.875, 0.7736, 0.9062, 0.7736, 0.8438, 0.9013, 0.8438, 0.925, 0.875, 0.925, 0.875, 0.9014, 0.8438, 0.75, 0.8438, 0.7737, 0.875, 0.7736, 0.875, 0.75, 0.8125, 0.9013, 0.8125, 0.925, 0.8438, 0.925, 0.8438, 0.9013, 0.8125, 0.75, 0.8125, 0.7737, 0.8438, 0.7737, 0.8438, 0.75, 0.7812, 0.9013, 0.7812, 0.925, 0.8125, 0.925, 0.8125, 0.9013, 0.7812, 0.75, 0.7812, 0.7737, 0.8125, 0.7737, 0.8125, 0.75, 0.75, 0.9012, 0.75, 0.925, 0.75, 0.925, 0.7812, 0.925, 0.7812, 0.9013, 0.75, 0.9012, 0.75, 0.75, 0.75, 0.75, 0.75, 0.7737, 0.75, 0.7737, 0.7812, 0.7737, 0.7812, 0.75, 0.7188, 0.9012, 0.7188, 0.925, 0.75, 0.925, 0.75, 0.9012, 0.7188, 0.75, 0.7188, 0.7737, 0.75, 0.7737, 0.75, 0.75, 0.6875, 0.9012, 0.6875, 0.925, 0.7188, 0.925, 0.7188, 0.9012, 0.6875, 0.75, 0.6875, 0.7737, 0.7188, 0.7737, 0.7188, 0.75, 0.6562, 0.9012, 0.6562, 0.925, 0.6875, 0.925, 0.6875, 0.9012, 0.6562, 0.75, 0.6562, 0.7737, 0.6875, 0.7737, 0.6875, 0.75, 0.6562, 0.925, 0.6562, 0.9012, 0.625, 0.9012, 0.625, 0.925, 0.625, 0.75, 0.625, 0.7737, 0.6562, 0.7737, 0.6562, 0.75, 0.5938, 0.9012, 0.5938, 0.925, 0.625, 0.925, 0.625, 0.9012, 0.5938, 0.75, 0.5938, 0.7737, 0.625, 0.7737, 0.625, 0.75, 0.5625, 0.9012, 0.5625, 0.925, 0.5938, 0.925, 0.5938, 0.9012, 0.5625, 0.75, 0.5625, 0.7737, 0.5938, 0.7737, 0.5938, 0.75, 0.5312, 0.9012, 0.5312, 0.925, 0.5625, 0.925, 0.5625, 0.9012, 0.5312, 0.75, 0.5312, 0.7737, 0.5625, 0.7737, 0.5625, 0.75, 0.5, 0.9012, 0.5, 0.925, 0.5312, 0.925, 0.5312, 0.9012, 0.5, 0.75, 0.5, 0.7737, 0.5312, 0.7737, 0.5312, 0.75, 0.4688, 0.9012, 0.4688, 0.925, 0.5, 0.925, 0.5, 0.9012, 0.4688, 0.75, 0.4688, 0.7737, 0.5, 0.7737, 0.5, 0.75, 0.4375, 0.9012, 0.4375, 0.925, 0.4688, 0.925, 0.4688, 0.9012, 0.4375, 0.75, 0.4375, 0.7737, 0.4688, 0.7737, 0.4688, 0.75, 0.4062, 0.9012, 0.4062, 0.925, 0.4375, 0.925, 0.4375, 0.9012, 0.4375, 0.7737, 0.4375, 0.75, 0.4062, 0.75, 0.4062, 0.7737, 0.375, 0.9012, 0.375, 0.925, 0.4062, 0.925, 0.4062, 0.9012, 0.4062, 0.7737, 0.4062, 0.75, 0.375, 0.75, 0.375, 0.7737, 0.3438, 0.9012, 0.3438, 0.925, 0.375, 0.925, 0.375, 0.9012, 0.375, 0.75, 0.3438, 0.75, 0.3438, 0.7737, 0.375, 0.7737, 0.3125, 0.9012, 0.3125, 0.925, 0.3438, 0.925, 0.3438, 0.9012, 0.3438, 0.75, 0.3125, 0.75, 0.3125, 0.7737, 0.3438, 0.7737, 0.2812, 0.9012, 0.2812, 0.925, 0.3125, 0.925, 0.3125, 0.9012, 0.3125, 0.75, 0.2812, 0.75, 0.2812, 0.7737, 0.3125, 0.7737, 0.25, 0.9012, 0.25, 0.925, 0.25, 0.925, 0.2812, 0.925, 0.2812, 0.9012, 0.25, 0.9012, 0.2812, 0.75, 0.25, 0.75, 0.25, 0.75, 0.25, 0.7737, 0.25, 0.7737, 0.2812, 0.7737, 0.2188, 0.9013, 0.2188, 0.925, 0.25, 0.925, 0.25, 0.9012, 0.25, 0.7737, 0.25, 0.75, 0.2188, 0.75, 0.2188, 0.7737, 0.1875, 0.9013, 0.1875, 0.925, 0.2188, 0.925, 0.2188, 0.9013, 0.2188, 0.7737, 0.2188, 0.75, 0.1875, 0.75, 0.1875, 0.7737, 0.1562, 0.9013, 0.1562, 0.925, 0.1875, 0.925, 0.1875, 0.9013, 0.1875, 0.7737, 0.1875, 0.75, 0.1562, 0.75, 0.1562, 0.7737, 0.125, 0.9014, 0.125, 0.925, 0.1562, 0.925, 0.1562, 0.9013, 0.1562, 0.7737, 0.1562, 0.75, 0.125, 0.75, 0.125, 0.7736, 0.09375, 0.925, 0.125, 0.925, 0.125, 0.9014, 0.09375, 0.9014, 0.125, 0.75, 0.09375, 0.75, 0.09375, 0.7736, 0.125, 0.7736, 0.0625, 0.925, 0.09375, 0.925, 0.09375, 0.9014, 0.0625, 0.9014, 0.09375, 0.75, 0.0625, 0.75, 0.0625, 0.7736, 0.09375, 0.7736, 0.03125, 0.925, 0.0625, 0.925, 0.0625, 0.9014, 0.03125, 0.9014, 0.0625, 0.75, 0.03125, 0.75, 0.03125, 0.7736, 0.0625, 0.7736, 0.0, 0.925, 0.03125, 0.925, 0.03125, 0.9014, 0.0, 0.9014, 0.03125, 0.75, 0.0, 0.75, 0.0, 0.7736, 0.03125, 0.7736])
me_plane.use_remesh_fix_poles = True
me_plane.use_remesh_preserve_attributes = False
me_plane.update()

# ---- objects
ob_plane = bpy.data.objects.new('Plane', me_plane)

# ---- transforms, parenting, visibility, modifiers, constraints
ob_plane.location = (0.0, 0.0, 0.0)

# ---- collection membership
col_collection.objects.link(ob_plane)

# ---- scene / render settings (as saved in the file)
scene.frame_start = 1; scene.frame_end = 250; scene.frame_set(1)
scene.render.engine = 'BLENDER_EEVEE_NEXT'
scene.cycles.use_denoising = False
scene.cycles.samples = 128
scene.cycles.sampling_pattern = 'TABULATED_SOBOL'
scene.cycles.use_adaptive_sampling = False
scene.cycles.use_light_tree = False
scene.view_settings.view_transform = 'Filmic'
bpy.context.view_layer.update()

# ---- added for rendering (the .blend has no active camera and no usable light): camera, sun
cam_auto = bpy.data.cameras.new('AutoCamera')
cam_auto.lens = 50.0
cam_auto.sensor_width = 36.0
cam_auto.clip_end = 1247.77
ob_auto_camera = bpy.data.objects.new('AutoCamera', cam_auto)
scene.collection.objects.link(ob_auto_camera)
ob_auto_camera.location = (73.5983, -85.318, 74.6287)
ob_auto_camera.rotation_euler = (1.09748, -7.21219e-08, 0.694738)
scene.camera = ob_auto_camera
light_auto_sun = bpy.data.lights.new('AutoSun', 'SUN')
light_auto_sun.energy = 3.0
light_auto_sun.angle = 0.0523599
ob_auto_sun = bpy.data.objects.new('AutoSun', light_auto_sun)
scene.collection.objects.link(ob_auto_sun)
ob_auto_sun.rotation_euler = (0.872665, 0.174533, 0.523599)
bpy.context.view_layer.update()
